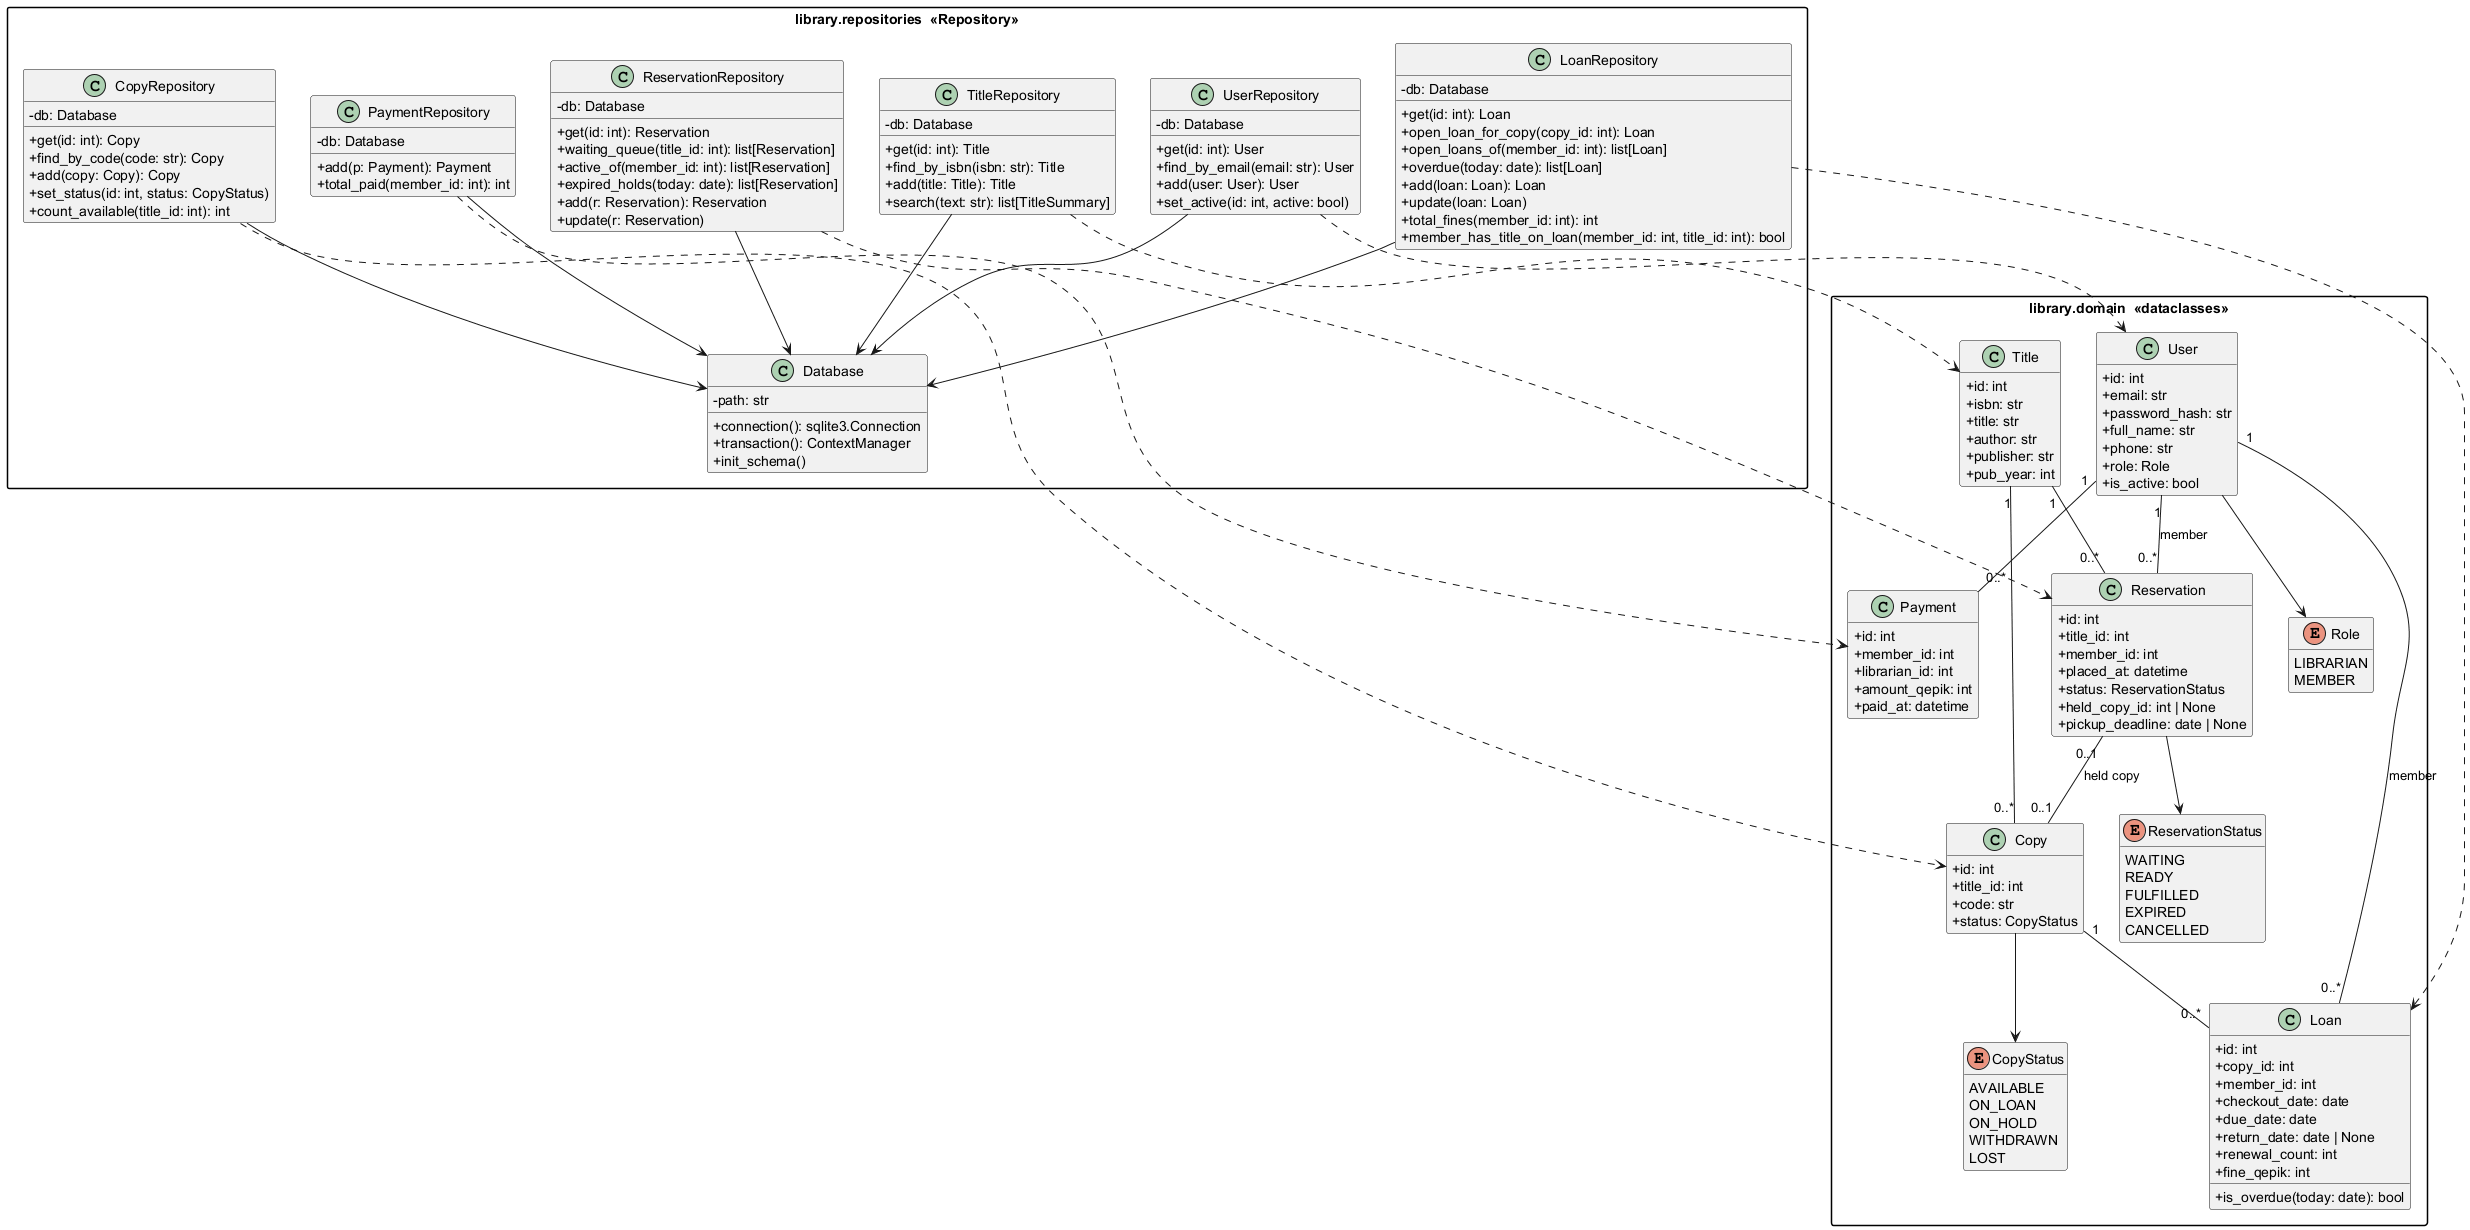

The diagram above was rendered by PlantUML. Its source (embedded in the PNG):
@startuml design-class-data
' Design class diagram (2/2): data-access layer and domain objects
skinparam shadowing false
skinparam classAttributeIconSize 0
skinparam packageStyle rectangle
hide empty members

package "library.repositories  <<Repository>>" as repo {
  class Database {
    -path: str
    +connection(): sqlite3.Connection
    +transaction(): ContextManager
    +init_schema()
  }
  class UserRepository {
    -db: Database
    +get(id: int): User
    +find_by_email(email: str): User
    +add(user: User): User
    +set_active(id: int, active: bool)
  }
  class TitleRepository {
    -db: Database
    +get(id: int): Title
    +find_by_isbn(isbn: str): Title
    +add(title: Title): Title
    +search(text: str): list[TitleSummary]
  }
  class CopyRepository {
    -db: Database
    +get(id: int): Copy
    +find_by_code(code: str): Copy
    +add(copy: Copy): Copy
    +set_status(id: int, status: CopyStatus)
    +count_available(title_id: int): int
  }
  class LoanRepository {
    -db: Database
    +get(id: int): Loan
    +open_loan_for_copy(copy_id: int): Loan
    +open_loans_of(member_id: int): list[Loan]
    +overdue(today: date): list[Loan]
    +add(loan: Loan): Loan
    +update(loan: Loan)
    +total_fines(member_id: int): int
    +member_has_title_on_loan(member_id: int, title_id: int): bool
  }
  class ReservationRepository {
    -db: Database
    +get(id: int): Reservation
    +waiting_queue(title_id: int): list[Reservation]
    +active_of(member_id: int): list[Reservation]
    +expired_holds(today: date): list[Reservation]
    +add(r: Reservation): Reservation
    +update(r: Reservation)
  }
  class PaymentRepository {
    -db: Database
    +add(p: Payment): Payment
    +total_paid(member_id: int): int
  }
}

package "library.domain  <<dataclasses>>" as domain {
  enum Role {
    LIBRARIAN
    MEMBER
  }
  enum CopyStatus {
    AVAILABLE
    ON_LOAN
    ON_HOLD
    WITHDRAWN
    LOST
  }
  enum ReservationStatus {
    WAITING
    READY
    FULFILLED
    EXPIRED
    CANCELLED
  }
  class User {
    +id: int
    +email: str
    +password_hash: str
    +full_name: str
    +phone: str
    +role: Role
    +is_active: bool
  }
  class Title {
    +id: int
    +isbn: str
    +title: str
    +author: str
    +publisher: str
    +pub_year: int
  }
  class Copy {
    +id: int
    +title_id: int
    +code: str
    +status: CopyStatus
  }
  class Loan {
    +id: int
    +copy_id: int
    +member_id: int
    +checkout_date: date
    +due_date: date
    +return_date: date | None
    +renewal_count: int
    +fine_qepik: int
    +is_overdue(today: date): bool
  }
  class Reservation {
    +id: int
    +title_id: int
    +member_id: int
    +placed_at: datetime
    +status: ReservationStatus
    +held_copy_id: int | None
    +pickup_deadline: date | None
  }
  class Payment {
    +id: int
    +member_id: int
    +librarian_id: int
    +amount_qepik: int
    +paid_at: datetime
  }
}

UserRepository --> Database
TitleRepository --> Database
CopyRepository --> Database
LoanRepository --> Database
ReservationRepository --> Database
PaymentRepository --> Database

UserRepository ..> User
TitleRepository ..> Title
CopyRepository ..> Copy
LoanRepository ..> Loan
ReservationRepository ..> Reservation
PaymentRepository ..> Payment

User --> Role
Copy --> CopyStatus
Reservation --> ReservationStatus
Title "1" -- "0..*" Copy
Copy "1" -- "0..*" Loan
User "1" -- "0..*" Loan : member
User "1" -- "0..*" Reservation : member
Title "1" -- "0..*" Reservation
Reservation "0..1" -- "0..1" Copy : held copy
User "1" -- "0..*" Payment
@enduml